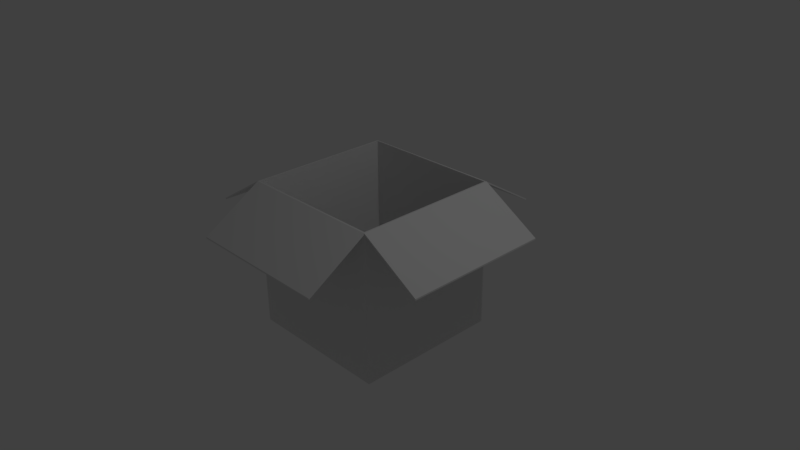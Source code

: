 # Source: BoxOpen.blend  (saved by Blender 2.77.0; exported with 4.5.12 LTS)
import bpy
from mathutils import Matrix  # noqa: F401  (used for matrix-valued properties, if any)

bpy.ops.wm.read_factory_settings(use_empty=True)
scene = bpy.context.scene
scene.name = 'Scene'

# ---- collections
col_collection_1 = bpy.data.collections.new('Collection 1'); scene.collection.children.link(col_collection_1)

# ---- materials (node trees are filled in below, after node groups)
mat_material = bpy.data.materials.new('Material')
mat_material.alpha_threshold = 0.0
mat_material.use_transparent_shadow = False
mat_material.roughness = 0.5
mat_material.line_color = (0.0, 0.0, 0.0, 1.0)

# ---- material node trees

# ---- world
world_world = bpy.data.worlds.new('World'); scene.world = world_world
world_world.color = (0.05088, 0.05088, 0.05088)
world_world.use_sun_shadow = False
world_world.sun_shadow_jitter_overblur = 0.0
world_world.cycles.sampling_method = 'MANUAL'

# ---- cameras
cam_camera = bpy.data.cameras.new('Camera')
cam_camera.clip_end = 100.0
cam_camera.lens = 35.0
cam_camera.sensor_width = 32.0
cam_camera.sensor_height = 18.0
cam_camera.ortho_scale = 7.314
cam_camera.dof.focus_distance = 0.0
cam_camera.dof.aperture_fstop = 128.0

# ---- lights
light_lamp = bpy.data.lights.new('Lamp', 'POINT')
light_lamp.transmission_factor = 0.0
light_lamp.cutoff_distance = 30.0
light_lamp.energy = 100.0
light_lamp.shadow_buffer_clip_start = 1.001
light_lamp.shadow_soft_size = 0.1
light_lamp.shadow_maximum_resolution = 0.006
light_lamp.use_absolute_resolution = True

# ---- meshes
me_cube = bpy.data.meshes.new('Cube')
me_cube.from_pydata([(1.0, 1.0, -1.0), (1.0, -1.0, -1.0), (-1.0, -1.0, -1.0), (-1.0, 1.0, -1.0), (0.98, 0.98, 1.0), (0.98, -0.98, 1.0), (-0.98, -0.98, 1.0), (-0.98, 0.98, 1.0), (1.0, 1.0, 1.0), (1.0, -1.0, 1.0), (-1.0, 1.0, 1.0), (-1.0, -1.0, 1.0), (0.98, 0.98, -0.98), (0.98, -0.98, -0.98), (-0.98, 0.98, -0.98), (-0.98, -0.98, -0.98), (1.0, 1.0, 1.02), (1.0, -1.0, 1.02), (-1.0, 1.0, 1.02), (-1.0, -1.0, 1.02), (0.98, 0.98, 1.02), (0.98, -0.98, 1.02), (-0.98, 0.98, 1.02), (-0.98, -0.98, 1.02), (1.0, 1.8, 0.5097), (-1.0, 1.8, 0.5097), (1.0, 1.8, 0.5297), (-1.0, 1.8, 0.5297), (1.8, 1.0, 0.5097), (1.8, -1.0, 0.5097), (1.8, 1.0, 0.5297), (1.8, -1.0, 0.5297), (1.0, -1.8, 0.5097), (-1.0, -1.8, 0.5097), (-1.0, -1.8, 0.5297), (1.0, -1.8, 0.5297), (-1.8, -1.0, 0.5097), (-1.8, 1.0, 0.5097), (-1.8, 1.0, 0.5297), (-1.8, -1.0, 0.5297)], [], [(0, 1, 2, 3), (6, 5, 13, 15), (0, 8, 9, 1), (1, 9, 11, 2), (2, 11, 10, 3), (8, 0, 3, 10), (4, 5, 21, 20), (5, 6, 23, 21), (8, 10, 25, 24), (10, 11, 36, 37), (12, 14, 15, 13), (5, 4, 12, 13), (7, 6, 15, 14), (4, 7, 14, 12), (20, 21, 17, 16), (22, 20, 16, 18), (21, 23, 19, 17), (23, 22, 18, 19), (9, 17, 35, 32), (17, 9, 29, 31), (6, 7, 22, 23), (7, 4, 20, 22), (24, 25, 27, 26), (10, 18, 27, 25), (18, 16, 26, 27), (16, 8, 24, 26), (29, 28, 30, 31), (9, 8, 28, 29), (8, 16, 30, 28), (16, 17, 31, 30), (33, 32, 35, 34), (11, 9, 32, 33), (19, 11, 33, 34), (17, 19, 34, 35), (37, 36, 39, 38), (19, 18, 38, 39), (18, 10, 37, 38), (11, 19, 39, 36)])
me_cube.materials.append(mat_material)
me_cube.use_remesh_preserve_volume = False
me_cube.use_remesh_preserve_attributes = False
me_cube.use_mirror_vertex_groups = False
me_cube.update()

# ---- objects
ob_cube = bpy.data.objects.new('Cube', me_cube)
ob_lamp = bpy.data.objects.new('Lamp', light_lamp)
ob_camera = bpy.data.objects.new('Camera', cam_camera)

# ---- transforms, parenting, visibility, modifiers, constraints
ob_cube.location = (0.0, 0.0, 0.0)
ob_cube.lock_rotations_4d = False
ob_cube.empty_display_type = 'ARROWS'
ob_cube.lineart.crease_threshold = 0.0
ob_lamp.location = (4.076, 1.005, 5.904)
ob_lamp.rotation_euler = (0.6503, 0.05522, 1.866)
ob_lamp.lock_rotations_4d = False
ob_lamp.empty_display_type = 'ARROWS'
ob_lamp.color = (0.0, 0.0, 0.0, 0.0)
ob_lamp.lineart.crease_threshold = 0.0
ob_camera.location = (7.481, -6.508, 5.344)
ob_camera.rotation_euler = (1.109, 0.01082, 0.8149)
ob_camera.lock_rotations_4d = False
ob_camera.empty_display_type = 'ARROWS'
ob_camera.color = (0.0, 0.0, 0.0, 0.0)
ob_camera.display_type = 'WIRE'
ob_camera.lineart.crease_threshold = 0.0

# ---- collection membership
col_collection_1.objects.link(ob_cube)
col_collection_1.objects.link(ob_lamp)
col_collection_1.objects.link(ob_camera)

# ---- scene / render settings (as saved in the file)
scene.camera = ob_camera
scene.frame_start = 1; scene.frame_end = 250; scene.frame_set(1)
scene.render.engine = 'BLENDER_EEVEE_NEXT'
scene.render.resolution_percentage = 50
scene.render.dither_intensity = 0.0
scene.cycles.use_denoising = False
scene.cycles.samples = 128
scene.cycles.sampling_pattern = 'TABULATED_SOBOL'
scene.cycles.light_sampling_threshold = 0.0
scene.cycles.use_adaptive_sampling = False
scene.cycles.use_light_tree = False
scene.cycles.blur_glossy = 0.0
scene.cycles.sample_clamp_indirect = 0.0
scene.view_settings.view_transform = 'Standard'
bpy.context.view_layer.update()
